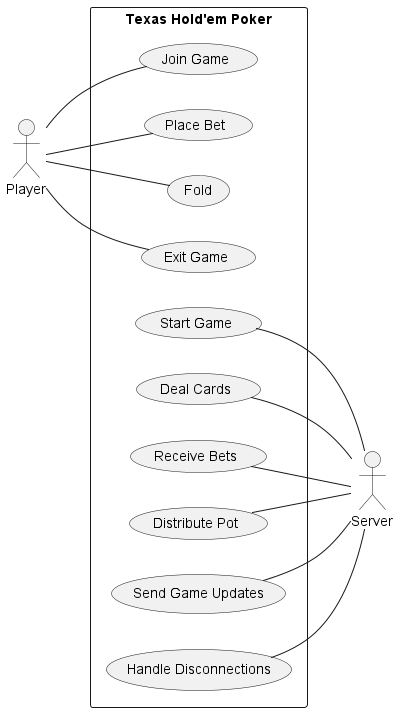

The diagram above was rendered by PlantUML. Its source (embedded in the PNG):
@startuml UseCasePoker

left to right direction

actor Player as P
actor Server as S

rectangle "Texas Hold'em Poker" {
    P -- (Join Game)
    P -- (Place Bet)
    P -- (Fold)
    P -- (Exit Game)

    (Start Game) -- S
    (Deal Cards) -- S
    (Receive Bets) -- S
    (Distribute Pot) -- S
    (Send Game Updates) -- S
    (Handle Disconnections) -- S
}

@enduml